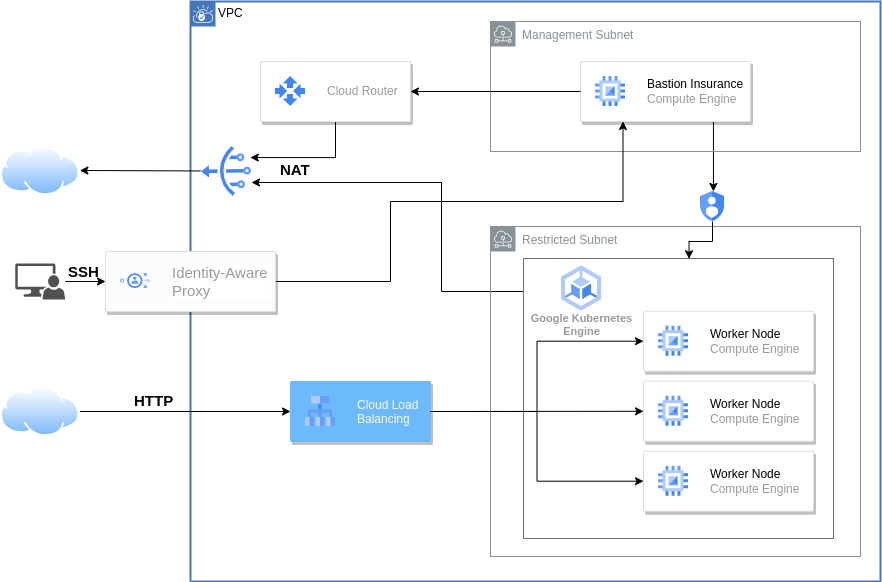

The diagram above was exported from draw.io. Its source (the exported page's mxGraphModel, read from the mxfile embedded in the PNG):
<mxGraphModel dx="1099" dy="620" grid="1" gridSize="10" guides="1" tooltips="1" connect="1" arrows="1" fold="1" page="1" pageScale="1" pageWidth="850" pageHeight="1100" math="0" shadow="0">
  <root>
    <mxCell id="0" />
    <mxCell id="1" parent="0" />
    <mxCell id="s7vnHBLYfO6PWXckDEvb-2" value="VPC" style="shape=mxgraph.ibm.box;prType=vpc;fontStyle=0;verticalAlign=top;align=left;spacingLeft=32;spacingTop=4;fillColor=none;rounded=0;whiteSpace=wrap;html=1;strokeColor=#4376BB;strokeWidth=2;dashed=0;container=1;spacing=-4;collapsible=0;expand=0;recursiveResize=0;" parent="1" vertex="1">
      <mxGeometry x="670" y="260" width="690" height="580" as="geometry" />
    </mxCell>
    <mxCell id="s7vnHBLYfO6PWXckDEvb-115" style="edgeStyle=orthogonalEdgeStyle;rounded=0;orthogonalLoop=1;jettySize=auto;html=1;fontSize=16;fontColor=#6CB9FC;elbow=vertical;exitX=0.782;exitY=1;exitDx=0;exitDy=0;exitPerimeter=0;" parent="s7vnHBLYfO6PWXckDEvb-2" source="s7vnHBLYfO6PWXckDEvb-12" edge="1">
      <mxGeometry relative="1" as="geometry">
        <mxPoint x="522.9411764705883" y="135" as="sourcePoint" />
        <mxPoint x="522.9411764705883" y="190.00000000000023" as="targetPoint" />
        <Array as="points" />
      </mxGeometry>
    </mxCell>
    <mxCell id="s7vnHBLYfO6PWXckDEvb-3" value="Management Subnet" style="sketch=0;outlineConnect=0;gradientColor=none;html=1;whiteSpace=wrap;fontSize=12;fontStyle=0;shape=mxgraph.aws4.group;grIcon=mxgraph.aws4.group_subnet;strokeColor=#879196;fillColor=none;verticalAlign=top;align=left;spacingLeft=30;fontColor=#879196;dashed=0;" parent="s7vnHBLYfO6PWXckDEvb-2" vertex="1">
      <mxGeometry x="300" y="20" width="370" height="130" as="geometry" />
    </mxCell>
    <mxCell id="hFcJDHFUcUzvDrTbP4Nd-1" style="edgeStyle=orthogonalEdgeStyle;rounded=0;orthogonalLoop=1;jettySize=auto;html=1;" edge="1" parent="s7vnHBLYfO6PWXckDEvb-2">
      <mxGeometry relative="1" as="geometry">
        <mxPoint x="334" y="290" as="sourcePoint" />
        <mxPoint x="61" y="181" as="targetPoint" />
        <Array as="points">
          <mxPoint x="251" y="290" />
          <mxPoint x="251" y="181" />
        </Array>
      </mxGeometry>
    </mxCell>
    <mxCell id="s7vnHBLYfO6PWXckDEvb-4" value="Restricted Subnet" style="sketch=0;outlineConnect=0;gradientColor=none;html=1;whiteSpace=wrap;fontSize=12;fontStyle=0;shape=mxgraph.aws4.group;grIcon=mxgraph.aws4.group_subnet;strokeColor=#879196;fillColor=none;verticalAlign=top;align=left;spacingLeft=30;fontColor=#879196;dashed=0;" parent="s7vnHBLYfO6PWXckDEvb-2" vertex="1">
      <mxGeometry x="300" y="225" width="370" height="330" as="geometry" />
    </mxCell>
    <mxCell id="s7vnHBLYfO6PWXckDEvb-12" value="" style="strokeColor=#dddddd;shadow=1;strokeWidth=1;rounded=1;absoluteArcSize=1;arcSize=2;" parent="s7vnHBLYfO6PWXckDEvb-2" vertex="1">
      <mxGeometry x="390" y="60" width="170" height="60" as="geometry" />
    </mxCell>
    <mxCell id="s7vnHBLYfO6PWXckDEvb-13" value="&lt;span style=&quot;color: rgb(0, 0, 0);&quot;&gt;Bastion Insurance&lt;/span&gt;&lt;br&gt;Compute Engine" style="editableCssRules=.*;html=1;fontColor=#999999;shape=image;verticalLabelPosition=middle;labelBackgroundColor=#ffffff;verticalAlign=middle;labelPosition=right;align=left;spacingLeft=20;part=1;points=[];imageAspect=0;image=data:image/svg+xml,(base64 omitted: 880 chars);" parent="s7vnHBLYfO6PWXckDEvb-12" vertex="1">
      <mxGeometry width="30" height="30" relative="1" as="geometry">
        <mxPoint x="15" y="15" as="offset" />
      </mxGeometry>
    </mxCell>
    <mxCell id="s7vnHBLYfO6PWXckDEvb-21" value="" style="rounded=0;whiteSpace=wrap;html=1;strokeColor=#6E6E6E;" parent="s7vnHBLYfO6PWXckDEvb-2" vertex="1">
      <mxGeometry x="333" y="257" width="310" height="280" as="geometry" />
    </mxCell>
    <mxCell id="s7vnHBLYfO6PWXckDEvb-7" value="Google Kubernetes&#10;Engine" style="sketch=0;html=1;verticalAlign=top;labelPosition=center;verticalLabelPosition=bottom;align=center;spacingTop=-6;fontSize=11;fontStyle=1;fontColor=#999999;shape=image;aspect=fixed;imageAspect=0;image=data:image/svg+xml,(base64 omitted: 1048 chars);" parent="s7vnHBLYfO6PWXckDEvb-2" vertex="1">
      <mxGeometry x="371" y="264.3" width="40" height="45.4" as="geometry" />
    </mxCell>
    <mxCell id="s7vnHBLYfO6PWXckDEvb-19" value="" style="strokeColor=#dddddd;shadow=1;strokeWidth=1;rounded=1;absoluteArcSize=1;arcSize=2;" parent="s7vnHBLYfO6PWXckDEvb-2" vertex="1">
      <mxGeometry x="453" y="449.7" width="170" height="60" as="geometry" />
    </mxCell>
    <mxCell id="s7vnHBLYfO6PWXckDEvb-20" value="&lt;span style=&quot;color: rgb(0, 0, 0);&quot;&gt;Worker Node&lt;/span&gt;&lt;br&gt;Compute Engine" style="editableCssRules=.*;html=1;fontColor=#999999;shape=image;verticalLabelPosition=middle;labelBackgroundColor=#ffffff;verticalAlign=middle;labelPosition=right;align=left;spacingLeft=20;part=1;points=[];imageAspect=0;image=data:image/svg+xml,(base64 omitted: 880 chars);" parent="s7vnHBLYfO6PWXckDEvb-19" vertex="1">
      <mxGeometry width="30" height="30" relative="1" as="geometry">
        <mxPoint x="15" y="15" as="offset" />
      </mxGeometry>
    </mxCell>
    <mxCell id="s7vnHBLYfO6PWXckDEvb-15" value="" style="strokeColor=#dddddd;shadow=1;strokeWidth=1;rounded=1;absoluteArcSize=1;arcSize=2;" parent="s7vnHBLYfO6PWXckDEvb-2" vertex="1">
      <mxGeometry x="453" y="379.7" width="170" height="60" as="geometry" />
    </mxCell>
    <mxCell id="s7vnHBLYfO6PWXckDEvb-16" value="&lt;span style=&quot;color: rgb(0, 0, 0);&quot;&gt;Worker Node&lt;/span&gt;&lt;br&gt;Compute Engine" style="editableCssRules=.*;html=1;fontColor=#999999;shape=image;verticalLabelPosition=middle;labelBackgroundColor=#ffffff;verticalAlign=middle;labelPosition=right;align=left;spacingLeft=20;part=1;points=[];imageAspect=0;image=data:image/svg+xml,(base64 omitted: 880 chars);" parent="s7vnHBLYfO6PWXckDEvb-15" vertex="1">
      <mxGeometry width="30" height="30" relative="1" as="geometry">
        <mxPoint x="15" y="15" as="offset" />
      </mxGeometry>
    </mxCell>
    <mxCell id="s7vnHBLYfO6PWXckDEvb-17" value="" style="strokeColor=#dddddd;shadow=1;strokeWidth=1;rounded=1;absoluteArcSize=1;arcSize=2;" parent="s7vnHBLYfO6PWXckDEvb-2" vertex="1">
      <mxGeometry x="453" y="309.7" width="170" height="60" as="geometry" />
    </mxCell>
    <mxCell id="s7vnHBLYfO6PWXckDEvb-18" value="&lt;span style=&quot;color: rgb(0, 0, 0);&quot;&gt;Worker Node&lt;/span&gt;&lt;br&gt;Compute Engine" style="editableCssRules=.*;html=1;fontColor=#999999;shape=image;verticalLabelPosition=middle;labelBackgroundColor=#ffffff;verticalAlign=middle;labelPosition=right;align=left;spacingLeft=20;part=1;points=[];imageAspect=0;image=data:image/svg+xml,(base64 omitted: 880 chars);" parent="s7vnHBLYfO6PWXckDEvb-17" vertex="1">
      <mxGeometry width="30" height="30" relative="1" as="geometry">
        <mxPoint x="15" y="15" as="offset" />
      </mxGeometry>
    </mxCell>
    <mxCell id="s7vnHBLYfO6PWXckDEvb-121" style="edgeStyle=orthogonalEdgeStyle;rounded=0;orthogonalLoop=1;jettySize=auto;html=1;entryX=0;entryY=0.75;entryDx=0;entryDy=0;fontSize=16;fontColor=#6CB9FC;elbow=vertical;exitX=0.5;exitY=1;exitDx=0;exitDy=0;" parent="s7vnHBLYfO6PWXckDEvb-2" source="s7vnHBLYfO6PWXckDEvb-27" target="s7vnHBLYfO6PWXckDEvb-117" edge="1">
      <mxGeometry relative="1" as="geometry" />
    </mxCell>
    <mxCell id="s7vnHBLYfO6PWXckDEvb-27" value="" style="strokeColor=#dddddd;shadow=1;strokeWidth=1;rounded=1;absoluteArcSize=1;arcSize=2;" parent="s7vnHBLYfO6PWXckDEvb-2" vertex="1">
      <mxGeometry x="70" y="60" width="150" height="60" as="geometry" />
    </mxCell>
    <mxCell id="s7vnHBLYfO6PWXckDEvb-28" value="Cloud Router" style="editableCssRules=.*;html=1;fontColor=#999999;shape=image;verticalLabelPosition=middle;labelBackgroundColor=#ffffff;verticalAlign=middle;labelPosition=right;align=left;spacingLeft=20;part=1;points=[];imageAspect=0;image=data:image/svg+xml,(base64 omitted: 420 chars);" parent="s7vnHBLYfO6PWXckDEvb-27" vertex="1">
      <mxGeometry width="30" height="30" relative="1" as="geometry">
        <mxPoint x="15" y="15" as="offset" />
      </mxGeometry>
    </mxCell>
    <mxCell id="s7vnHBLYfO6PWXckDEvb-34" value="" style="strokeColor=#6CB9FC;shadow=1;strokeWidth=1;rounded=1;absoluteArcSize=1;arcSize=2;fillColor=#6CB9FC;" parent="s7vnHBLYfO6PWXckDEvb-2" vertex="1">
      <mxGeometry x="100" y="380" width="140" height="60" as="geometry" />
    </mxCell>
    <mxCell id="s7vnHBLYfO6PWXckDEvb-35" value="Cloud Load&#10;Balancing" style="editableCssRules=.*;fontColor=#FCF9F9;shape=image;verticalLabelPosition=middle;labelBackgroundColor=#6CB9FC;verticalAlign=middle;labelPosition=right;align=left;spacingLeft=20;part=1;points=[];imageAspect=0;image=data:image/svg+xml,(base64 omitted: 904 chars);fillColor=#6CB9FC;" parent="s7vnHBLYfO6PWXckDEvb-34" vertex="1">
      <mxGeometry width="30" height="30" relative="1" as="geometry">
        <mxPoint x="15" y="15" as="offset" />
      </mxGeometry>
    </mxCell>
    <mxCell id="s7vnHBLYfO6PWXckDEvb-46" value="" style="endArrow=classic;html=1;rounded=0;elbow=vertical;exitX=0;exitY=0.5;exitDx=0;exitDy=0;entryX=1;entryY=0.5;entryDx=0;entryDy=0;" parent="s7vnHBLYfO6PWXckDEvb-2" source="s7vnHBLYfO6PWXckDEvb-12" target="s7vnHBLYfO6PWXckDEvb-27" edge="1">
      <mxGeometry width="50" height="50" relative="1" as="geometry">
        <mxPoint x="-110" y="60" as="sourcePoint" />
        <mxPoint x="-60" y="10" as="targetPoint" />
      </mxGeometry>
    </mxCell>
    <mxCell id="s7vnHBLYfO6PWXckDEvb-54" value="" style="endArrow=classic;html=1;rounded=0;fontSize=18;fontColor=#FCF9F9;elbow=vertical;entryX=0;entryY=0.5;entryDx=0;entryDy=0;exitX=1;exitY=0.5;exitDx=0;exitDy=0;edgeStyle=orthogonalEdgeStyle;" parent="s7vnHBLYfO6PWXckDEvb-2" source="s7vnHBLYfO6PWXckDEvb-34" target="s7vnHBLYfO6PWXckDEvb-17" edge="1">
      <mxGeometry width="50" height="50" relative="1" as="geometry">
        <mxPoint x="190" y="310" as="sourcePoint" />
        <mxPoint x="240" y="260" as="targetPoint" />
      </mxGeometry>
    </mxCell>
    <mxCell id="s7vnHBLYfO6PWXckDEvb-55" value="" style="endArrow=classic;html=1;rounded=0;fontSize=18;fontColor=#FCF9F9;elbow=vertical;exitX=1;exitY=0.5;exitDx=0;exitDy=0;" parent="s7vnHBLYfO6PWXckDEvb-2" source="s7vnHBLYfO6PWXckDEvb-34" target="s7vnHBLYfO6PWXckDEvb-15" edge="1">
      <mxGeometry width="50" height="50" relative="1" as="geometry">
        <mxPoint x="190" y="310" as="sourcePoint" />
        <mxPoint x="240" y="260" as="targetPoint" />
      </mxGeometry>
    </mxCell>
    <mxCell id="s7vnHBLYfO6PWXckDEvb-56" value="" style="endArrow=classic;html=1;rounded=0;fontSize=18;fontColor=#FCF9F9;elbow=vertical;exitX=1;exitY=0.5;exitDx=0;exitDy=0;edgeStyle=orthogonalEdgeStyle;entryX=0;entryY=0.5;entryDx=0;entryDy=0;" parent="s7vnHBLYfO6PWXckDEvb-2" source="s7vnHBLYfO6PWXckDEvb-34" target="s7vnHBLYfO6PWXckDEvb-19" edge="1">
      <mxGeometry width="50" height="50" relative="1" as="geometry">
        <mxPoint x="330" y="525" as="sourcePoint" />
        <mxPoint x="370" y="420" as="targetPoint" />
      </mxGeometry>
    </mxCell>
    <mxCell id="s7vnHBLYfO6PWXckDEvb-75" style="edgeStyle=orthogonalEdgeStyle;rounded=0;orthogonalLoop=1;jettySize=auto;html=1;entryX=0.25;entryY=1;entryDx=0;entryDy=0;fontSize=16;fontColor=#6CB9FC;elbow=vertical;exitX=1;exitY=0.5;exitDx=0;exitDy=0;" parent="s7vnHBLYfO6PWXckDEvb-2" source="s7vnHBLYfO6PWXckDEvb-68" target="s7vnHBLYfO6PWXckDEvb-12" edge="1">
      <mxGeometry relative="1" as="geometry">
        <Array as="points">
          <mxPoint x="200" y="280" />
          <mxPoint x="200" y="200" />
          <mxPoint x="433" y="200" />
        </Array>
      </mxGeometry>
    </mxCell>
    <mxCell id="s7vnHBLYfO6PWXckDEvb-68" value="" style="strokeColor=#dddddd;shadow=1;strokeWidth=1;rounded=1;absoluteArcSize=1;arcSize=2;labelBackgroundColor=#6CB9FC;fontSize=15;fontColor=#FCF9F9;fillColor=#FCFCFC;" parent="s7vnHBLYfO6PWXckDEvb-2" vertex="1">
      <mxGeometry x="-85" y="250" width="170" height="60" as="geometry" />
    </mxCell>
    <mxCell id="s7vnHBLYfO6PWXckDEvb-69" value="Identity-Aware&#10;Proxy" style="editableCssRules=.*;fontColor=#999999;shape=image;verticalLabelPosition=middle;labelBackgroundColor=#ffffff;verticalAlign=middle;labelPosition=right;align=left;spacingLeft=20;part=1;points=[];imageAspect=0;image=data:image/svg+xml,(base64 omitted: 1156 chars);strokeColor=#BBB9B9;fontSize=15;fillColor=#6CB9FC;" parent="s7vnHBLYfO6PWXckDEvb-68" vertex="1">
      <mxGeometry width="30" height="15" relative="1" as="geometry">
        <mxPoint x="15" y="22" as="offset" />
      </mxGeometry>
    </mxCell>
    <mxCell id="s7vnHBLYfO6PWXckDEvb-116" style="edgeStyle=orthogonalEdgeStyle;rounded=0;orthogonalLoop=1;jettySize=auto;html=1;entryX=0.534;entryY=0.001;entryDx=0;entryDy=0;entryPerimeter=0;fontSize=16;fontColor=#6CB9FC;elbow=vertical;" parent="s7vnHBLYfO6PWXckDEvb-2" source="s7vnHBLYfO6PWXckDEvb-111" target="s7vnHBLYfO6PWXckDEvb-21" edge="1">
      <mxGeometry relative="1" as="geometry" />
    </mxCell>
    <mxCell id="s7vnHBLYfO6PWXckDEvb-111" value="" style="editableCssRules=.*;fontColor=#999999;shape=image;verticalLabelPosition=middle;labelBackgroundColor=#ffffff;verticalAlign=middle;labelPosition=right;align=left;spacingLeft=20;part=1;points=[];imageAspect=0;image=data:image/svg+xml,(base64 omitted: 1040 chars);strokeColor=#BBB9B9;fontSize=16;fillColor=#FCFCFC;" parent="s7vnHBLYfO6PWXckDEvb-2" vertex="1">
      <mxGeometry x="510" y="190.00000000000017" width="24" height="30" as="geometry" />
    </mxCell>
    <mxCell id="s7vnHBLYfO6PWXckDEvb-117" value="" style="editableCssRules=.*;shape=image;verticalLabelPosition=bottom;labelBackgroundColor=#ffffff;verticalAlign=top;aspect=fixed;imageAspect=0;image=data:image/svg+xml,(base64 omitted: 4768 chars);strokeColor=#BBB9B9;fontSize=16;fontColor=#6CB9FC;fillColor=#FCFCFC;strokeWidth=1;rotation=-181;" parent="s7vnHBLYfO6PWXckDEvb-2" vertex="1">
      <mxGeometry x="10" y="144" width="50" height="50" as="geometry" />
    </mxCell>
    <mxCell id="s7vnHBLYfO6PWXckDEvb-122" value="&lt;h1&gt;&lt;font style=&quot;font-size: 15px;&quot;&gt;NAT&lt;/font&gt;&lt;/h1&gt;" style="text;html=1;strokeColor=none;fillColor=none;spacing=5;spacingTop=-20;whiteSpace=wrap;overflow=hidden;rounded=0;" parent="s7vnHBLYfO6PWXckDEvb-2" vertex="1">
      <mxGeometry x="85" y="146" width="45" height="40" as="geometry" />
    </mxCell>
    <mxCell id="s7vnHBLYfO6PWXckDEvb-74" style="edgeStyle=orthogonalEdgeStyle;rounded=0;orthogonalLoop=1;jettySize=auto;html=1;fontSize=16;fontColor=#6CB9FC;elbow=vertical;" parent="1" source="s7vnHBLYfO6PWXckDEvb-23" target="s7vnHBLYfO6PWXckDEvb-68" edge="1">
      <mxGeometry relative="1" as="geometry" />
    </mxCell>
    <mxCell id="s7vnHBLYfO6PWXckDEvb-23" value="" style="sketch=0;pointerEvents=1;shadow=0;dashed=0;html=1;strokeColor=none;labelPosition=center;verticalLabelPosition=bottom;verticalAlign=top;align=center;fillColor=#515151;shape=mxgraph.mscae.system_center.admin_console" parent="1" vertex="1">
      <mxGeometry x="494.68000000000006" y="522" width="50" height="36" as="geometry" />
    </mxCell>
    <mxCell id="s7vnHBLYfO6PWXckDEvb-49" value="" style="aspect=fixed;perimeter=ellipsePerimeter;html=1;align=center;shadow=0;dashed=0;spacingTop=3;image;image=img/lib/active_directory/internet_cloud.svg;labelBackgroundColor=#6CB9FC;strokeColor=#6CB9FC;fontSize=18;fontColor=#FCF9F9;fillColor=#6CB9FC;" parent="1" vertex="1">
      <mxGeometry x="480" y="404" width="79.36" height="50" as="geometry" />
    </mxCell>
    <mxCell id="s7vnHBLYfO6PWXckDEvb-52" value="" style="endArrow=classic;html=1;rounded=0;fontSize=18;fontColor=#FCF9F9;elbow=vertical;exitX=1;exitY=0.5;exitDx=0;exitDy=0;" parent="1" source="s7vnHBLYfO6PWXckDEvb-117" target="s7vnHBLYfO6PWXckDEvb-49" edge="1">
      <mxGeometry width="50" height="50" relative="1" as="geometry">
        <mxPoint x="659.36" y="429" as="sourcePoint" />
        <mxPoint x="609.36" y="430" as="targetPoint" />
      </mxGeometry>
    </mxCell>
    <mxCell id="s7vnHBLYfO6PWXckDEvb-67" style="edgeStyle=orthogonalEdgeStyle;rounded=0;orthogonalLoop=1;jettySize=auto;html=1;entryX=0;entryY=0.5;entryDx=0;entryDy=0;fontSize=15;fontColor=#FCF9F9;elbow=vertical;" parent="1" source="s7vnHBLYfO6PWXckDEvb-57" target="s7vnHBLYfO6PWXckDEvb-34" edge="1">
      <mxGeometry relative="1" as="geometry" />
    </mxCell>
    <mxCell id="s7vnHBLYfO6PWXckDEvb-57" value="" style="aspect=fixed;perimeter=ellipsePerimeter;html=1;align=center;shadow=0;dashed=0;spacingTop=3;image;image=img/lib/active_directory/internet_cloud.svg;labelBackgroundColor=#6CB9FC;strokeColor=#6CB9FC;fontSize=18;fontColor=#FCF9F9;fillColor=#6CB9FC;" parent="1" vertex="1">
      <mxGeometry x="480" y="645" width="79.36" height="50" as="geometry" />
    </mxCell>
    <mxCell id="s7vnHBLYfO6PWXckDEvb-59" value="&lt;h1&gt;&lt;font style=&quot;font-size: 15px;&quot;&gt;HTTP&lt;/font&gt;&lt;/h1&gt;" style="text;html=1;strokeColor=none;fillColor=none;spacing=5;spacingTop=-20;whiteSpace=wrap;overflow=hidden;rounded=0;" parent="1" vertex="1">
      <mxGeometry x="609.36" y="637" width="70" height="40" as="geometry" />
    </mxCell>
    <mxCell id="s7vnHBLYfO6PWXckDEvb-76" value="&lt;h1&gt;&lt;font style=&quot;font-size: 15px;&quot;&gt;SSH&lt;/font&gt;&lt;/h1&gt;" style="text;html=1;strokeColor=none;fillColor=none;spacing=5;spacingTop=-20;whiteSpace=wrap;overflow=hidden;rounded=0;" parent="1" vertex="1">
      <mxGeometry x="543.36" y="508" width="70" height="40" as="geometry" />
    </mxCell>
  </root>
</mxGraphModel>